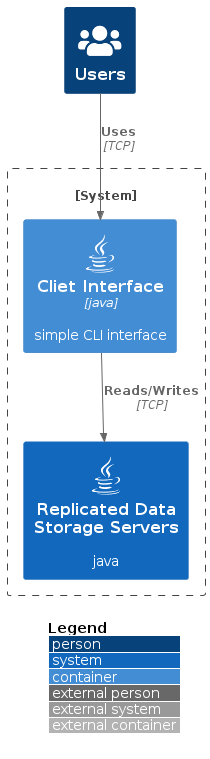

The diagram above was rendered by PlantUML. Its source (embedded in the PNG):
@startuml
!include <C4/C4_Container>

!define DEVICONS https://raw.githubusercontent.com/tupadr3/plantuml-icon-font-sprites/master/devicons
!define FONTAWESOME https://raw.githubusercontent.com/tupadr3/plantuml-icon-font-sprites/master/font-awesome-5
!include DEVICONS/java.puml
!include FONTAWESOME/users.puml

LAYOUT_WITH_LEGEND()

Person(user, "Users", "", $sprite="users")
System_Boundary(c1, "") {
    Container(client, "Cliet Interface", "java", "simple CLI interface", $sprite="java")
    System(server, "Replicated Data Storage Servers", "java", "", $sprite="java")
}
Rel(user, client, "Uses", "TCP")
Rel(client, server, "Reads/Writes", "TCP")
@enduml